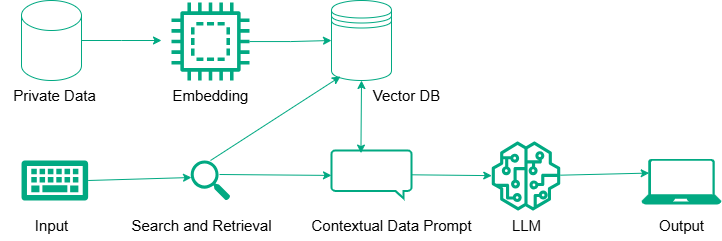

The diagram above was exported from draw.io. Its source (the exported page's mxGraphModel, read from the mxfile embedded in the PNG):
<mxGraphModel dx="1687" dy="918" grid="1" gridSize="10" guides="1" tooltips="1" connect="1" arrows="1" fold="1" page="1" pageScale="1" pageWidth="850" pageHeight="1100" math="0" shadow="0">
  <root>
    <mxCell id="0" />
    <mxCell id="1" parent="0" />
    <mxCell id="ErZc8LyzaH_u01wmoRV--17" value="" style="edgeStyle=orthogonalEdgeStyle;rounded=0;orthogonalLoop=1;jettySize=auto;html=1;strokeColor=#01A982;" edge="1" parent="1" source="ErZc8LyzaH_u01wmoRV--1">
      <mxGeometry relative="1" as="geometry">
        <mxPoint x="230" y="160" as="targetPoint" />
      </mxGeometry>
    </mxCell>
    <mxCell id="ErZc8LyzaH_u01wmoRV--1" value="" style="shape=cylinder3;whiteSpace=wrap;html=1;boundedLbl=1;backgroundOutline=1;size=15;strokeColor=#01A982;" vertex="1" parent="1">
      <mxGeometry x="90" y="120" width="60" height="80" as="geometry" />
    </mxCell>
    <mxCell id="ErZc8LyzaH_u01wmoRV--24" value="" style="edgeStyle=orthogonalEdgeStyle;rounded=0;orthogonalLoop=1;jettySize=auto;html=1;strokeColor=#01A982;" edge="1" parent="1" source="ErZc8LyzaH_u01wmoRV--2" target="ErZc8LyzaH_u01wmoRV--3">
      <mxGeometry relative="1" as="geometry" />
    </mxCell>
    <mxCell id="ErZc8LyzaH_u01wmoRV--2" value="" style="sketch=0;outlineConnect=0;fontColor=#232F3E;gradientColor=none;fillColor=#01A982;strokeColor=#01A982;dashed=0;verticalLabelPosition=bottom;verticalAlign=top;align=center;html=1;fontSize=12;fontStyle=0;aspect=fixed;pointerEvents=1;shape=mxgraph.aws4.braket_embedded_simulator;" vertex="1" parent="1">
      <mxGeometry x="240" y="122" width="78" height="78" as="geometry" />
    </mxCell>
    <mxCell id="ErZc8LyzaH_u01wmoRV--3" value="" style="shape=datastore;whiteSpace=wrap;html=1;strokeColor=#01A982;" vertex="1" parent="1">
      <mxGeometry x="400" y="120" width="60" height="80" as="geometry" />
    </mxCell>
    <mxCell id="ErZc8LyzaH_u01wmoRV--8" value="" style="sketch=0;aspect=fixed;pointerEvents=1;shadow=0;dashed=0;html=1;strokeColor=none;labelPosition=center;verticalLabelPosition=bottom;verticalAlign=top;align=center;fillColor=#01A982;shape=mxgraph.mscae.enterprise.keyboard" vertex="1" parent="1">
      <mxGeometry x="90" y="280" width="66.67" height="40" as="geometry" />
    </mxCell>
    <mxCell id="ErZc8LyzaH_u01wmoRV--9" value="" style="sketch=0;html=1;aspect=fixed;strokeColor=none;shadow=0;align=center;fillColor=#01A982;verticalAlign=top;labelPosition=center;verticalLabelPosition=bottom;shape=mxgraph.gcp2.search" vertex="1" parent="1">
      <mxGeometry x="259.2" y="280" width="39.6" height="40" as="geometry" />
    </mxCell>
    <mxCell id="ErZc8LyzaH_u01wmoRV--10" value="" style="html=1;verticalLabelPosition=bottom;align=center;labelBackgroundColor=#ffffff;verticalAlign=top;strokeWidth=2;strokeColor=#01A982;shadow=0;dashed=0;shape=mxgraph.ios7.icons.message;" vertex="1" parent="1">
      <mxGeometry x="400" y="270" width="80" height="47.75" as="geometry" />
    </mxCell>
    <mxCell id="ErZc8LyzaH_u01wmoRV--11" value="" style="sketch=0;outlineConnect=0;fontColor=#232F3E;gradientColor=none;fillColor=#01A982;strokeColor=none;dashed=0;verticalLabelPosition=bottom;verticalAlign=top;align=center;html=1;fontSize=12;fontStyle=0;aspect=fixed;pointerEvents=1;shape=mxgraph.aws4.sagemaker_model;" vertex="1" parent="1">
      <mxGeometry x="560" y="261" width="69" height="69" as="geometry" />
    </mxCell>
    <mxCell id="ErZc8LyzaH_u01wmoRV--12" value="" style="verticalLabelPosition=bottom;html=1;verticalAlign=top;align=center;strokeColor=none;fillColor=#01A982;shape=mxgraph.azure.laptop;pointerEvents=1;" vertex="1" parent="1">
      <mxGeometry x="710" y="278.38" width="80" height="45.5" as="geometry" />
    </mxCell>
    <mxCell id="ErZc8LyzaH_u01wmoRV--33" value="" style="endArrow=classic;startArrow=classic;html=1;rounded=0;entryX=0.5;entryY=1;entryDx=0;entryDy=0;exitX=0.368;exitY=0.054;exitDx=0;exitDy=0;exitPerimeter=0;strokeColor=#01A982;" edge="1" parent="1" source="ErZc8LyzaH_u01wmoRV--10" target="ErZc8LyzaH_u01wmoRV--3">
      <mxGeometry width="50" height="50" relative="1" as="geometry">
        <mxPoint x="420" y="470" as="sourcePoint" />
        <mxPoint x="470" y="420" as="targetPoint" />
      </mxGeometry>
    </mxCell>
    <mxCell id="ErZc8LyzaH_u01wmoRV--34" value="" style="endArrow=classic;html=1;rounded=0;strokeColor=#01A982;" edge="1" parent="1" source="ErZc8LyzaH_u01wmoRV--10" target="ErZc8LyzaH_u01wmoRV--11">
      <mxGeometry width="50" height="50" relative="1" as="geometry">
        <mxPoint x="490" y="296" as="sourcePoint" />
        <mxPoint x="470" y="420" as="targetPoint" />
      </mxGeometry>
    </mxCell>
    <mxCell id="ErZc8LyzaH_u01wmoRV--35" value="" style="endArrow=classic;html=1;rounded=0;entryX=0.096;entryY=0.312;entryDx=0;entryDy=0;entryPerimeter=0;strokeColor=#01A982;" edge="1" parent="1" source="ErZc8LyzaH_u01wmoRV--11" target="ErZc8LyzaH_u01wmoRV--12">
      <mxGeometry width="50" height="50" relative="1" as="geometry">
        <mxPoint x="420" y="470" as="sourcePoint" />
        <mxPoint x="470" y="420" as="targetPoint" />
      </mxGeometry>
    </mxCell>
    <mxCell id="ErZc8LyzaH_u01wmoRV--36" value="" style="endArrow=classic;html=1;rounded=0;entryX=0;entryY=0.522;entryDx=0;entryDy=0;entryPerimeter=0;strokeColor=#01A982;" edge="1" parent="1" target="ErZc8LyzaH_u01wmoRV--10">
      <mxGeometry width="50" height="50" relative="1" as="geometry">
        <mxPoint x="288" y="294" as="sourcePoint" />
        <mxPoint x="470" y="420" as="targetPoint" />
      </mxGeometry>
    </mxCell>
    <mxCell id="ErZc8LyzaH_u01wmoRV--37" value="" style="endArrow=classic;html=1;rounded=0;exitX=1;exitY=0.5;exitDx=0;exitDy=0;exitPerimeter=0;strokeColor=#01A982;" edge="1" parent="1" source="ErZc8LyzaH_u01wmoRV--8">
      <mxGeometry width="50" height="50" relative="1" as="geometry">
        <mxPoint x="420" y="470" as="sourcePoint" />
        <mxPoint x="260" y="297" as="targetPoint" />
      </mxGeometry>
    </mxCell>
    <mxCell id="ErZc8LyzaH_u01wmoRV--39" value="" style="endArrow=classic;html=1;rounded=0;entryX=0.15;entryY=0.95;entryDx=0;entryDy=0;entryPerimeter=0;strokeColor=#01A982;" edge="1" parent="1" target="ErZc8LyzaH_u01wmoRV--3">
      <mxGeometry width="50" height="50" relative="1" as="geometry">
        <mxPoint x="279" y="280" as="sourcePoint" />
        <mxPoint x="470" y="420" as="targetPoint" />
      </mxGeometry>
    </mxCell>
    <mxCell id="ErZc8LyzaH_u01wmoRV--41" value="&lt;font style=&quot;font-size: 15px;&quot;&gt;Private Data&lt;/font&gt;" style="text;html=1;align=center;verticalAlign=middle;resizable=0;points=[];autosize=1;strokeColor=none;fillColor=none;" vertex="1" parent="1">
      <mxGeometry x="68.33" y="200" width="110" height="30" as="geometry" />
    </mxCell>
    <mxCell id="ErZc8LyzaH_u01wmoRV--42" value="&lt;font style=&quot;font-size: 15px;&quot;&gt;Embedding&lt;/font&gt;" style="text;html=1;align=center;verticalAlign=middle;resizable=0;points=[];autosize=1;strokeColor=none;fillColor=none;" vertex="1" parent="1">
      <mxGeometry x="229" y="200" width="100" height="30" as="geometry" />
    </mxCell>
    <mxCell id="ErZc8LyzaH_u01wmoRV--43" value="&lt;font style=&quot;font-size: 15px;&quot;&gt;Vector DB&lt;/font&gt;" style="text;html=1;align=center;verticalAlign=middle;resizable=0;points=[];autosize=1;strokeColor=none;fillColor=none;" vertex="1" parent="1">
      <mxGeometry x="430" y="200" width="90" height="30" as="geometry" />
    </mxCell>
    <mxCell id="ErZc8LyzaH_u01wmoRV--44" value="&lt;font style=&quot;font-size: 15px;&quot;&gt;Input&lt;/font&gt;" style="text;html=1;align=center;verticalAlign=middle;resizable=0;points=[];autosize=1;strokeColor=none;fillColor=none;" vertex="1" parent="1">
      <mxGeometry x="90" y="330" width="60" height="30" as="geometry" />
    </mxCell>
    <mxCell id="ErZc8LyzaH_u01wmoRV--45" value="&lt;font style=&quot;font-size: 15px;&quot;&gt;Search and Retrieval&lt;/font&gt;" style="text;html=1;align=center;verticalAlign=middle;resizable=0;points=[];autosize=1;strokeColor=none;fillColor=none;" vertex="1" parent="1">
      <mxGeometry x="190" y="330" width="160" height="30" as="geometry" />
    </mxCell>
    <mxCell id="ErZc8LyzaH_u01wmoRV--46" value="&lt;font style=&quot;font-size: 15px;&quot;&gt;Contextual Data Prompt&lt;/font&gt;" style="text;html=1;align=center;verticalAlign=middle;resizable=0;points=[];autosize=1;strokeColor=none;fillColor=none;" vertex="1" parent="1">
      <mxGeometry x="370" y="330" width="180" height="30" as="geometry" />
    </mxCell>
    <mxCell id="ErZc8LyzaH_u01wmoRV--47" value="&lt;font style=&quot;font-size: 15px;&quot;&gt;LLM&lt;/font&gt;" style="text;html=1;align=center;verticalAlign=middle;resizable=0;points=[];autosize=1;strokeColor=none;fillColor=none;" vertex="1" parent="1">
      <mxGeometry x="569.5" y="330" width="50" height="30" as="geometry" />
    </mxCell>
    <mxCell id="ErZc8LyzaH_u01wmoRV--48" value="&lt;font style=&quot;font-size: 15px;&quot;&gt;Output&lt;/font&gt;" style="text;html=1;align=center;verticalAlign=middle;resizable=0;points=[];autosize=1;strokeColor=none;fillColor=none;" vertex="1" parent="1">
      <mxGeometry x="715" y="330" width="70" height="30" as="geometry" />
    </mxCell>
  </root>
</mxGraphModel>